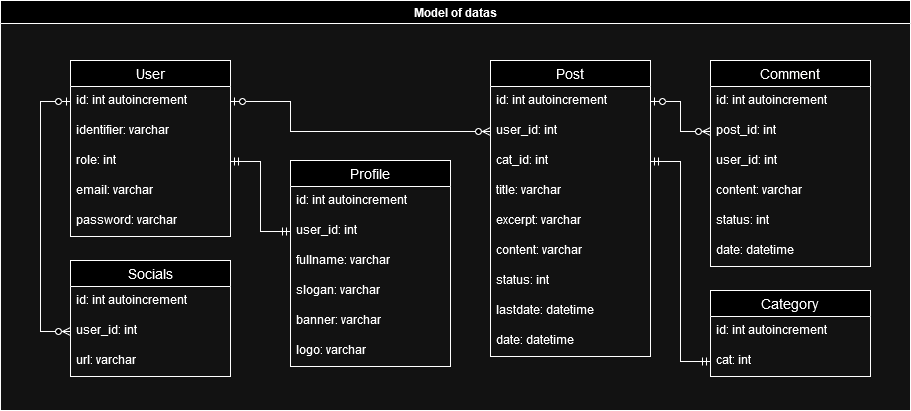

The diagram above was exported from draw.io. Its source (the exported page's mxGraphModel, read from the mxfile embedded in the PNG):
<mxGraphModel dx="1760" dy="549" grid="1" gridSize="10" guides="1" tooltips="1" connect="1" arrows="1" fold="1" page="1" pageScale="1" pageWidth="827" pageHeight="1169" math="0" shadow="0">
  <root>
    <mxCell id="0" />
    <mxCell id="1" parent="0" />
    <mxCell id="ilpndXRTkQIPUri9wJSj-10" value="User" style="swimlane;fontStyle=0;childLayout=stackLayout;horizontal=1;startSize=26;horizontalStack=0;resizeParent=1;resizeParentMax=0;resizeLast=0;collapsible=1;marginBottom=0;align=center;fontSize=14;" parent="1" vertex="1">
      <mxGeometry x="-290" y="60" width="160" height="176" as="geometry" />
    </mxCell>
    <mxCell id="ilpndXRTkQIPUri9wJSj-11" value="&lt;div&gt;id: int autoincrement&lt;br&gt;&lt;/div&gt;" style="text;strokeColor=none;fillColor=none;spacingLeft=4;spacingRight=4;overflow=hidden;rotatable=0;points=[[0,0.5],[1,0.5]];portConstraint=eastwest;fontSize=12;whiteSpace=wrap;html=1;" parent="ilpndXRTkQIPUri9wJSj-10" vertex="1">
      <mxGeometry y="26" width="160" height="30" as="geometry" />
    </mxCell>
    <mxCell id="ilpndXRTkQIPUri9wJSj-12" value="identifier: varchar" style="text;strokeColor=none;fillColor=none;spacingLeft=4;spacingRight=4;overflow=hidden;rotatable=0;points=[[0,0.5],[1,0.5]];portConstraint=eastwest;fontSize=12;whiteSpace=wrap;html=1;" parent="ilpndXRTkQIPUri9wJSj-10" vertex="1">
      <mxGeometry y="56" width="160" height="30" as="geometry" />
    </mxCell>
    <mxCell id="ilpndXRTkQIPUri9wJSj-13" value="role: int" style="text;strokeColor=none;fillColor=none;spacingLeft=4;spacingRight=4;overflow=hidden;rotatable=0;points=[[0,0.5],[1,0.5]];portConstraint=eastwest;fontSize=12;whiteSpace=wrap;html=1;" parent="ilpndXRTkQIPUri9wJSj-10" vertex="1">
      <mxGeometry y="86" width="160" height="30" as="geometry" />
    </mxCell>
    <mxCell id="ilpndXRTkQIPUri9wJSj-18" value="email: varchar" style="text;strokeColor=none;fillColor=none;spacingLeft=4;spacingRight=4;overflow=hidden;rotatable=0;points=[[0,0.5],[1,0.5]];portConstraint=eastwest;fontSize=12;whiteSpace=wrap;html=1;" parent="ilpndXRTkQIPUri9wJSj-10" vertex="1">
      <mxGeometry y="116" width="160" height="30" as="geometry" />
    </mxCell>
    <mxCell id="pihXAxmbTOqJ1E5991uY-9" value="password: varchar" style="text;strokeColor=none;fillColor=none;spacingLeft=4;spacingRight=4;overflow=hidden;rotatable=0;points=[[0,0.5],[1,0.5]];portConstraint=eastwest;fontSize=12;whiteSpace=wrap;html=1;" parent="ilpndXRTkQIPUri9wJSj-10" vertex="1">
      <mxGeometry y="146" width="160" height="30" as="geometry" />
    </mxCell>
    <mxCell id="ilpndXRTkQIPUri9wJSj-67" value="" style="edgeStyle=orthogonalEdgeStyle;fontSize=12;html=1;endArrow=ERzeroToMany;startArrow=ERzeroToOne;rounded=0;exitX=1;exitY=0.5;exitDx=0;exitDy=0;entryX=0;entryY=0.5;entryDx=0;entryDy=0;" parent="1" source="ilpndXRTkQIPUri9wJSj-11" target="jWGZSJqZ004Za-gAq9pb-3" edge="1">
      <mxGeometry width="100" height="100" relative="1" as="geometry">
        <mxPoint x="-480" y="486" as="sourcePoint" />
        <mxPoint x="-290" y="410" as="targetPoint" />
        <Array as="points">
          <mxPoint x="-70" y="101" />
          <mxPoint x="-70" y="131" />
        </Array>
      </mxGeometry>
    </mxCell>
    <mxCell id="jWGZSJqZ004Za-gAq9pb-1" value="Post" style="swimlane;fontStyle=0;childLayout=stackLayout;horizontal=1;startSize=26;horizontalStack=0;resizeParent=1;resizeParentMax=0;resizeLast=0;collapsible=1;marginBottom=0;align=center;fontSize=14;" parent="1" vertex="1">
      <mxGeometry x="130" y="60" width="160" height="296" as="geometry" />
    </mxCell>
    <mxCell id="jWGZSJqZ004Za-gAq9pb-2" value="&lt;div&gt;id: int autoincrement&lt;br&gt;&lt;/div&gt;" style="text;strokeColor=none;fillColor=none;spacingLeft=4;spacingRight=4;overflow=hidden;rotatable=0;points=[[0,0.5],[1,0.5]];portConstraint=eastwest;fontSize=12;whiteSpace=wrap;html=1;" parent="jWGZSJqZ004Za-gAq9pb-1" vertex="1">
      <mxGeometry y="26" width="160" height="30" as="geometry" />
    </mxCell>
    <mxCell id="jWGZSJqZ004Za-gAq9pb-3" value="user_id: int" style="text;strokeColor=none;fillColor=none;spacingLeft=4;spacingRight=4;overflow=hidden;rotatable=0;points=[[0,0.5],[1,0.5]];portConstraint=eastwest;fontSize=12;whiteSpace=wrap;html=1;" parent="jWGZSJqZ004Za-gAq9pb-1" vertex="1">
      <mxGeometry y="56" width="160" height="30" as="geometry" />
    </mxCell>
    <mxCell id="jIam1u5oviMG-U3jpF7b-9" value="cat_id: int" style="text;strokeColor=none;fillColor=none;spacingLeft=4;spacingRight=4;overflow=hidden;rotatable=0;points=[[0,0.5],[1,0.5]];portConstraint=eastwest;fontSize=12;whiteSpace=wrap;html=1;" parent="jWGZSJqZ004Za-gAq9pb-1" vertex="1">
      <mxGeometry y="86" width="160" height="30" as="geometry" />
    </mxCell>
    <mxCell id="jWGZSJqZ004Za-gAq9pb-4" value="title: varchar" style="text;strokeColor=none;fillColor=none;spacingLeft=4;spacingRight=4;overflow=hidden;rotatable=0;points=[[0,0.5],[1,0.5]];portConstraint=eastwest;fontSize=12;whiteSpace=wrap;html=1;" parent="jWGZSJqZ004Za-gAq9pb-1" vertex="1">
      <mxGeometry y="116" width="160" height="30" as="geometry" />
    </mxCell>
    <mxCell id="jWGZSJqZ004Za-gAq9pb-5" value="excerpt: varchar" style="text;strokeColor=none;fillColor=none;spacingLeft=4;spacingRight=4;overflow=hidden;rotatable=0;points=[[0,0.5],[1,0.5]];portConstraint=eastwest;fontSize=12;whiteSpace=wrap;html=1;" parent="jWGZSJqZ004Za-gAq9pb-1" vertex="1">
      <mxGeometry y="146" width="160" height="30" as="geometry" />
    </mxCell>
    <mxCell id="jWGZSJqZ004Za-gAq9pb-6" value="content: varchar" style="text;strokeColor=none;fillColor=none;spacingLeft=4;spacingRight=4;overflow=hidden;rotatable=0;points=[[0,0.5],[1,0.5]];portConstraint=eastwest;fontSize=12;whiteSpace=wrap;html=1;" parent="jWGZSJqZ004Za-gAq9pb-1" vertex="1">
      <mxGeometry y="176" width="160" height="30" as="geometry" />
    </mxCell>
    <mxCell id="jIam1u5oviMG-U3jpF7b-10" value="status: int" style="text;strokeColor=none;fillColor=none;spacingLeft=4;spacingRight=4;overflow=hidden;rotatable=0;points=[[0,0.5],[1,0.5]];portConstraint=eastwest;fontSize=12;whiteSpace=wrap;html=1;" parent="jWGZSJqZ004Za-gAq9pb-1" vertex="1">
      <mxGeometry y="206" width="160" height="30" as="geometry" />
    </mxCell>
    <mxCell id="D9G0s8F2geswq2QvL_m--1" value="lastdate: datetime" style="text;strokeColor=none;fillColor=none;spacingLeft=4;spacingRight=4;overflow=hidden;rotatable=0;points=[[0,0.5],[1,0.5]];portConstraint=eastwest;fontSize=12;whiteSpace=wrap;html=1;" parent="jWGZSJqZ004Za-gAq9pb-1" vertex="1">
      <mxGeometry y="236" width="160" height="30" as="geometry" />
    </mxCell>
    <mxCell id="jIam1u5oviMG-U3jpF7b-11" value="date: datetime" style="text;strokeColor=none;fillColor=none;spacingLeft=4;spacingRight=4;overflow=hidden;rotatable=0;points=[[0,0.5],[1,0.5]];portConstraint=eastwest;fontSize=12;whiteSpace=wrap;html=1;" parent="jWGZSJqZ004Za-gAq9pb-1" vertex="1">
      <mxGeometry y="266" width="160" height="30" as="geometry" />
    </mxCell>
    <mxCell id="jWGZSJqZ004Za-gAq9pb-8" value="Comment" style="swimlane;fontStyle=0;childLayout=stackLayout;horizontal=1;startSize=26;horizontalStack=0;resizeParent=1;resizeParentMax=0;resizeLast=0;collapsible=1;marginBottom=0;align=center;fontSize=14;" parent="1" vertex="1">
      <mxGeometry x="350" y="60" width="160" height="206" as="geometry" />
    </mxCell>
    <mxCell id="jWGZSJqZ004Za-gAq9pb-9" value="&lt;div&gt;id: int autoincrement&lt;br&gt;&lt;/div&gt;" style="text;strokeColor=none;fillColor=none;spacingLeft=4;spacingRight=4;overflow=hidden;rotatable=0;points=[[0,0.5],[1,0.5]];portConstraint=eastwest;fontSize=12;whiteSpace=wrap;html=1;" parent="jWGZSJqZ004Za-gAq9pb-8" vertex="1">
      <mxGeometry y="26" width="160" height="30" as="geometry" />
    </mxCell>
    <mxCell id="jWGZSJqZ004Za-gAq9pb-12" value="post_id: int" style="text;strokeColor=none;fillColor=none;spacingLeft=4;spacingRight=4;overflow=hidden;rotatable=0;points=[[0,0.5],[1,0.5]];portConstraint=eastwest;fontSize=12;whiteSpace=wrap;html=1;" parent="jWGZSJqZ004Za-gAq9pb-8" vertex="1">
      <mxGeometry y="56" width="160" height="30" as="geometry" />
    </mxCell>
    <mxCell id="jWGZSJqZ004Za-gAq9pb-10" value="user_id: int" style="text;strokeColor=none;fillColor=none;spacingLeft=4;spacingRight=4;overflow=hidden;rotatable=0;points=[[0,0.5],[1,0.5]];portConstraint=eastwest;fontSize=12;whiteSpace=wrap;html=1;" parent="jWGZSJqZ004Za-gAq9pb-8" vertex="1">
      <mxGeometry y="86" width="160" height="30" as="geometry" />
    </mxCell>
    <mxCell id="jWGZSJqZ004Za-gAq9pb-11" value="content: varchar" style="text;strokeColor=none;fillColor=none;spacingLeft=4;spacingRight=4;overflow=hidden;rotatable=0;points=[[0,0.5],[1,0.5]];portConstraint=eastwest;fontSize=12;whiteSpace=wrap;html=1;" parent="jWGZSJqZ004Za-gAq9pb-8" vertex="1">
      <mxGeometry y="116" width="160" height="30" as="geometry" />
    </mxCell>
    <mxCell id="jWGZSJqZ004Za-gAq9pb-13" value="status: int" style="text;strokeColor=none;fillColor=none;spacingLeft=4;spacingRight=4;overflow=hidden;rotatable=0;points=[[0,0.5],[1,0.5]];portConstraint=eastwest;fontSize=12;whiteSpace=wrap;html=1;" parent="jWGZSJqZ004Za-gAq9pb-8" vertex="1">
      <mxGeometry y="146" width="160" height="30" as="geometry" />
    </mxCell>
    <mxCell id="jIam1u5oviMG-U3jpF7b-8" value="date: datetime" style="text;strokeColor=none;fillColor=none;spacingLeft=4;spacingRight=4;overflow=hidden;rotatable=0;points=[[0,0.5],[1,0.5]];portConstraint=eastwest;fontSize=12;whiteSpace=wrap;html=1;" parent="jWGZSJqZ004Za-gAq9pb-8" vertex="1">
      <mxGeometry y="176" width="160" height="30" as="geometry" />
    </mxCell>
    <mxCell id="jWGZSJqZ004Za-gAq9pb-26" value="" style="edgeStyle=orthogonalEdgeStyle;fontSize=12;html=1;endArrow=ERzeroToMany;startArrow=ERzeroToOne;rounded=0;exitX=1;exitY=0.5;exitDx=0;exitDy=0;entryX=0;entryY=0.5;entryDx=0;entryDy=0;" parent="1" source="jWGZSJqZ004Za-gAq9pb-2" target="jWGZSJqZ004Za-gAq9pb-12" edge="1">
      <mxGeometry width="100" height="100" relative="1" as="geometry">
        <mxPoint x="140" as="sourcePoint" />
        <mxPoint x="230" y="30" as="targetPoint" />
      </mxGeometry>
    </mxCell>
    <mxCell id="XvVq2ZDvTWLnWcP2PYu2-8" value="Socials" style="swimlane;fontStyle=0;childLayout=stackLayout;horizontal=1;startSize=26;horizontalStack=0;resizeParent=1;resizeParentMax=0;resizeLast=0;collapsible=1;marginBottom=0;align=center;fontSize=14;" parent="1" vertex="1">
      <mxGeometry x="-290" y="260" width="160" height="116" as="geometry" />
    </mxCell>
    <mxCell id="XvVq2ZDvTWLnWcP2PYu2-9" value="&lt;div&gt;id: int autoincrement&lt;br&gt;&lt;/div&gt;" style="text;strokeColor=none;fillColor=none;spacingLeft=4;spacingRight=4;overflow=hidden;rotatable=0;points=[[0,0.5],[1,0.5]];portConstraint=eastwest;fontSize=12;whiteSpace=wrap;html=1;" parent="XvVq2ZDvTWLnWcP2PYu2-8" vertex="1">
      <mxGeometry y="26" width="160" height="30" as="geometry" />
    </mxCell>
    <mxCell id="XvVq2ZDvTWLnWcP2PYu2-10" value="user_id: int" style="text;strokeColor=none;fillColor=none;spacingLeft=4;spacingRight=4;overflow=hidden;rotatable=0;points=[[0,0.5],[1,0.5]];portConstraint=eastwest;fontSize=12;whiteSpace=wrap;html=1;" parent="XvVq2ZDvTWLnWcP2PYu2-8" vertex="1">
      <mxGeometry y="56" width="160" height="30" as="geometry" />
    </mxCell>
    <mxCell id="XvVq2ZDvTWLnWcP2PYu2-11" value="url: varchar" style="text;strokeColor=none;fillColor=none;spacingLeft=4;spacingRight=4;overflow=hidden;rotatable=0;points=[[0,0.5],[1,0.5]];portConstraint=eastwest;fontSize=12;whiteSpace=wrap;html=1;" parent="XvVq2ZDvTWLnWcP2PYu2-8" vertex="1">
      <mxGeometry y="86" width="160" height="30" as="geometry" />
    </mxCell>
    <mxCell id="XvVq2ZDvTWLnWcP2PYu2-15" value="" style="edgeStyle=orthogonalEdgeStyle;fontSize=12;html=1;endArrow=ERzeroToMany;startArrow=ERzeroToOne;rounded=0;entryX=0;entryY=0.5;entryDx=0;entryDy=0;exitX=0;exitY=0.5;exitDx=0;exitDy=0;" parent="1" source="ilpndXRTkQIPUri9wJSj-11" target="XvVq2ZDvTWLnWcP2PYu2-10" edge="1">
      <mxGeometry width="100" height="100" relative="1" as="geometry">
        <mxPoint x="-360" y="140" as="sourcePoint" />
        <mxPoint x="240" y="280" as="targetPoint" />
        <Array as="points">
          <mxPoint x="-320" y="101" />
          <mxPoint x="-320" y="331" />
        </Array>
      </mxGeometry>
    </mxCell>
    <mxCell id="jIam1u5oviMG-U3jpF7b-1" value="Category" style="swimlane;fontStyle=0;childLayout=stackLayout;horizontal=1;startSize=26;horizontalStack=0;resizeParent=1;resizeParentMax=0;resizeLast=0;collapsible=1;marginBottom=0;align=center;fontSize=14;" parent="1" vertex="1">
      <mxGeometry x="350" y="290" width="160" height="86" as="geometry" />
    </mxCell>
    <mxCell id="jIam1u5oviMG-U3jpF7b-2" value="&lt;div&gt;id: int autoincrement&lt;br&gt;&lt;/div&gt;" style="text;strokeColor=none;fillColor=none;spacingLeft=4;spacingRight=4;overflow=hidden;rotatable=0;points=[[0,0.5],[1,0.5]];portConstraint=eastwest;fontSize=12;whiteSpace=wrap;html=1;" parent="jIam1u5oviMG-U3jpF7b-1" vertex="1">
      <mxGeometry y="26" width="160" height="30" as="geometry" />
    </mxCell>
    <mxCell id="jIam1u5oviMG-U3jpF7b-3" value="cat: int" style="text;strokeColor=none;fillColor=none;spacingLeft=4;spacingRight=4;overflow=hidden;rotatable=0;points=[[0,0.5],[1,0.5]];portConstraint=eastwest;fontSize=12;whiteSpace=wrap;html=1;" parent="jIam1u5oviMG-U3jpF7b-1" vertex="1">
      <mxGeometry y="56" width="160" height="30" as="geometry" />
    </mxCell>
    <mxCell id="jIam1u5oviMG-U3jpF7b-14" value="" style="edgeStyle=orthogonalEdgeStyle;fontSize=12;html=1;endArrow=ERmandOne;startArrow=ERmandOne;rounded=0;entryX=0;entryY=0.5;entryDx=0;entryDy=0;exitX=1;exitY=0.5;exitDx=0;exitDy=0;" parent="1" source="jIam1u5oviMG-U3jpF7b-9" target="jIam1u5oviMG-U3jpF7b-3" edge="1">
      <mxGeometry width="100" height="100" relative="1" as="geometry">
        <mxPoint x="200" y="360" as="sourcePoint" />
        <mxPoint x="300" y="260" as="targetPoint" />
      </mxGeometry>
    </mxCell>
    <mxCell id="hUn9Ynskkbxz-1gFGa_6-1" value="Profile" style="swimlane;fontStyle=0;childLayout=stackLayout;horizontal=1;startSize=26;horizontalStack=0;resizeParent=1;resizeParentMax=0;resizeLast=0;collapsible=1;marginBottom=0;align=center;fontSize=14;" parent="1" vertex="1">
      <mxGeometry x="-70" y="160" width="160" height="206" as="geometry" />
    </mxCell>
    <mxCell id="hUn9Ynskkbxz-1gFGa_6-2" value="&lt;div&gt;id: int autoincrement&lt;br&gt;&lt;/div&gt;" style="text;strokeColor=none;fillColor=none;spacingLeft=4;spacingRight=4;overflow=hidden;rotatable=0;points=[[0,0.5],[1,0.5]];portConstraint=eastwest;fontSize=12;whiteSpace=wrap;html=1;" parent="hUn9Ynskkbxz-1gFGa_6-1" vertex="1">
      <mxGeometry y="26" width="160" height="30" as="geometry" />
    </mxCell>
    <mxCell id="hUn9Ynskkbxz-1gFGa_6-14" value="&lt;div&gt;user_id: int&lt;br&gt;&lt;/div&gt;" style="text;strokeColor=none;fillColor=none;spacingLeft=4;spacingRight=4;overflow=hidden;rotatable=0;points=[[0,0.5],[1,0.5]];portConstraint=eastwest;fontSize=12;whiteSpace=wrap;html=1;" parent="hUn9Ynskkbxz-1gFGa_6-1" vertex="1">
      <mxGeometry y="56" width="160" height="30" as="geometry" />
    </mxCell>
    <mxCell id="hUn9Ynskkbxz-1gFGa_6-3" value="fullname: varchar" style="text;strokeColor=none;fillColor=none;spacingLeft=4;spacingRight=4;overflow=hidden;rotatable=0;points=[[0,0.5],[1,0.5]];portConstraint=eastwest;fontSize=12;whiteSpace=wrap;html=1;" parent="hUn9Ynskkbxz-1gFGa_6-1" vertex="1">
      <mxGeometry y="86" width="160" height="30" as="geometry" />
    </mxCell>
    <mxCell id="hUn9Ynskkbxz-1gFGa_6-7" value="slogan: varchar" style="text;strokeColor=none;fillColor=none;spacingLeft=4;spacingRight=4;overflow=hidden;rotatable=0;points=[[0,0.5],[1,0.5]];portConstraint=eastwest;fontSize=12;whiteSpace=wrap;html=1;" parent="hUn9Ynskkbxz-1gFGa_6-1" vertex="1">
      <mxGeometry y="116" width="160" height="30" as="geometry" />
    </mxCell>
    <mxCell id="hUn9Ynskkbxz-1gFGa_6-8" value="banner: varchar" style="text;strokeColor=none;fillColor=none;spacingLeft=4;spacingRight=4;overflow=hidden;rotatable=0;points=[[0,0.5],[1,0.5]];portConstraint=eastwest;fontSize=12;whiteSpace=wrap;html=1;" parent="hUn9Ynskkbxz-1gFGa_6-1" vertex="1">
      <mxGeometry y="146" width="160" height="30" as="geometry" />
    </mxCell>
    <mxCell id="hUn9Ynskkbxz-1gFGa_6-9" value="logo: varchar" style="text;strokeColor=none;fillColor=none;spacingLeft=4;spacingRight=4;overflow=hidden;rotatable=0;points=[[0,0.5],[1,0.5]];portConstraint=eastwest;fontSize=12;whiteSpace=wrap;html=1;" parent="hUn9Ynskkbxz-1gFGa_6-1" vertex="1">
      <mxGeometry y="176" width="160" height="30" as="geometry" />
    </mxCell>
    <mxCell id="hUn9Ynskkbxz-1gFGa_6-15" value="" style="edgeStyle=orthogonalEdgeStyle;fontSize=12;html=1;endArrow=ERmandOne;startArrow=ERmandOne;rounded=0;exitX=1;exitY=0.5;exitDx=0;exitDy=0;entryX=0;entryY=0.5;entryDx=0;entryDy=0;" parent="1" source="ilpndXRTkQIPUri9wJSj-13" target="hUn9Ynskkbxz-1gFGa_6-14" edge="1">
      <mxGeometry width="100" height="100" relative="1" as="geometry">
        <mxPoint x="100" y="320" as="sourcePoint" />
        <mxPoint x="-90" y="250" as="targetPoint" />
      </mxGeometry>
    </mxCell>
    <mxCell id="7Ssta7bc9IBsep5WO9wR-2" value="Model of datas" style="swimlane;whiteSpace=wrap;html=1;" vertex="1" parent="1">
      <mxGeometry x="-360" width="910" height="410" as="geometry" />
    </mxCell>
  </root>
</mxGraphModel>